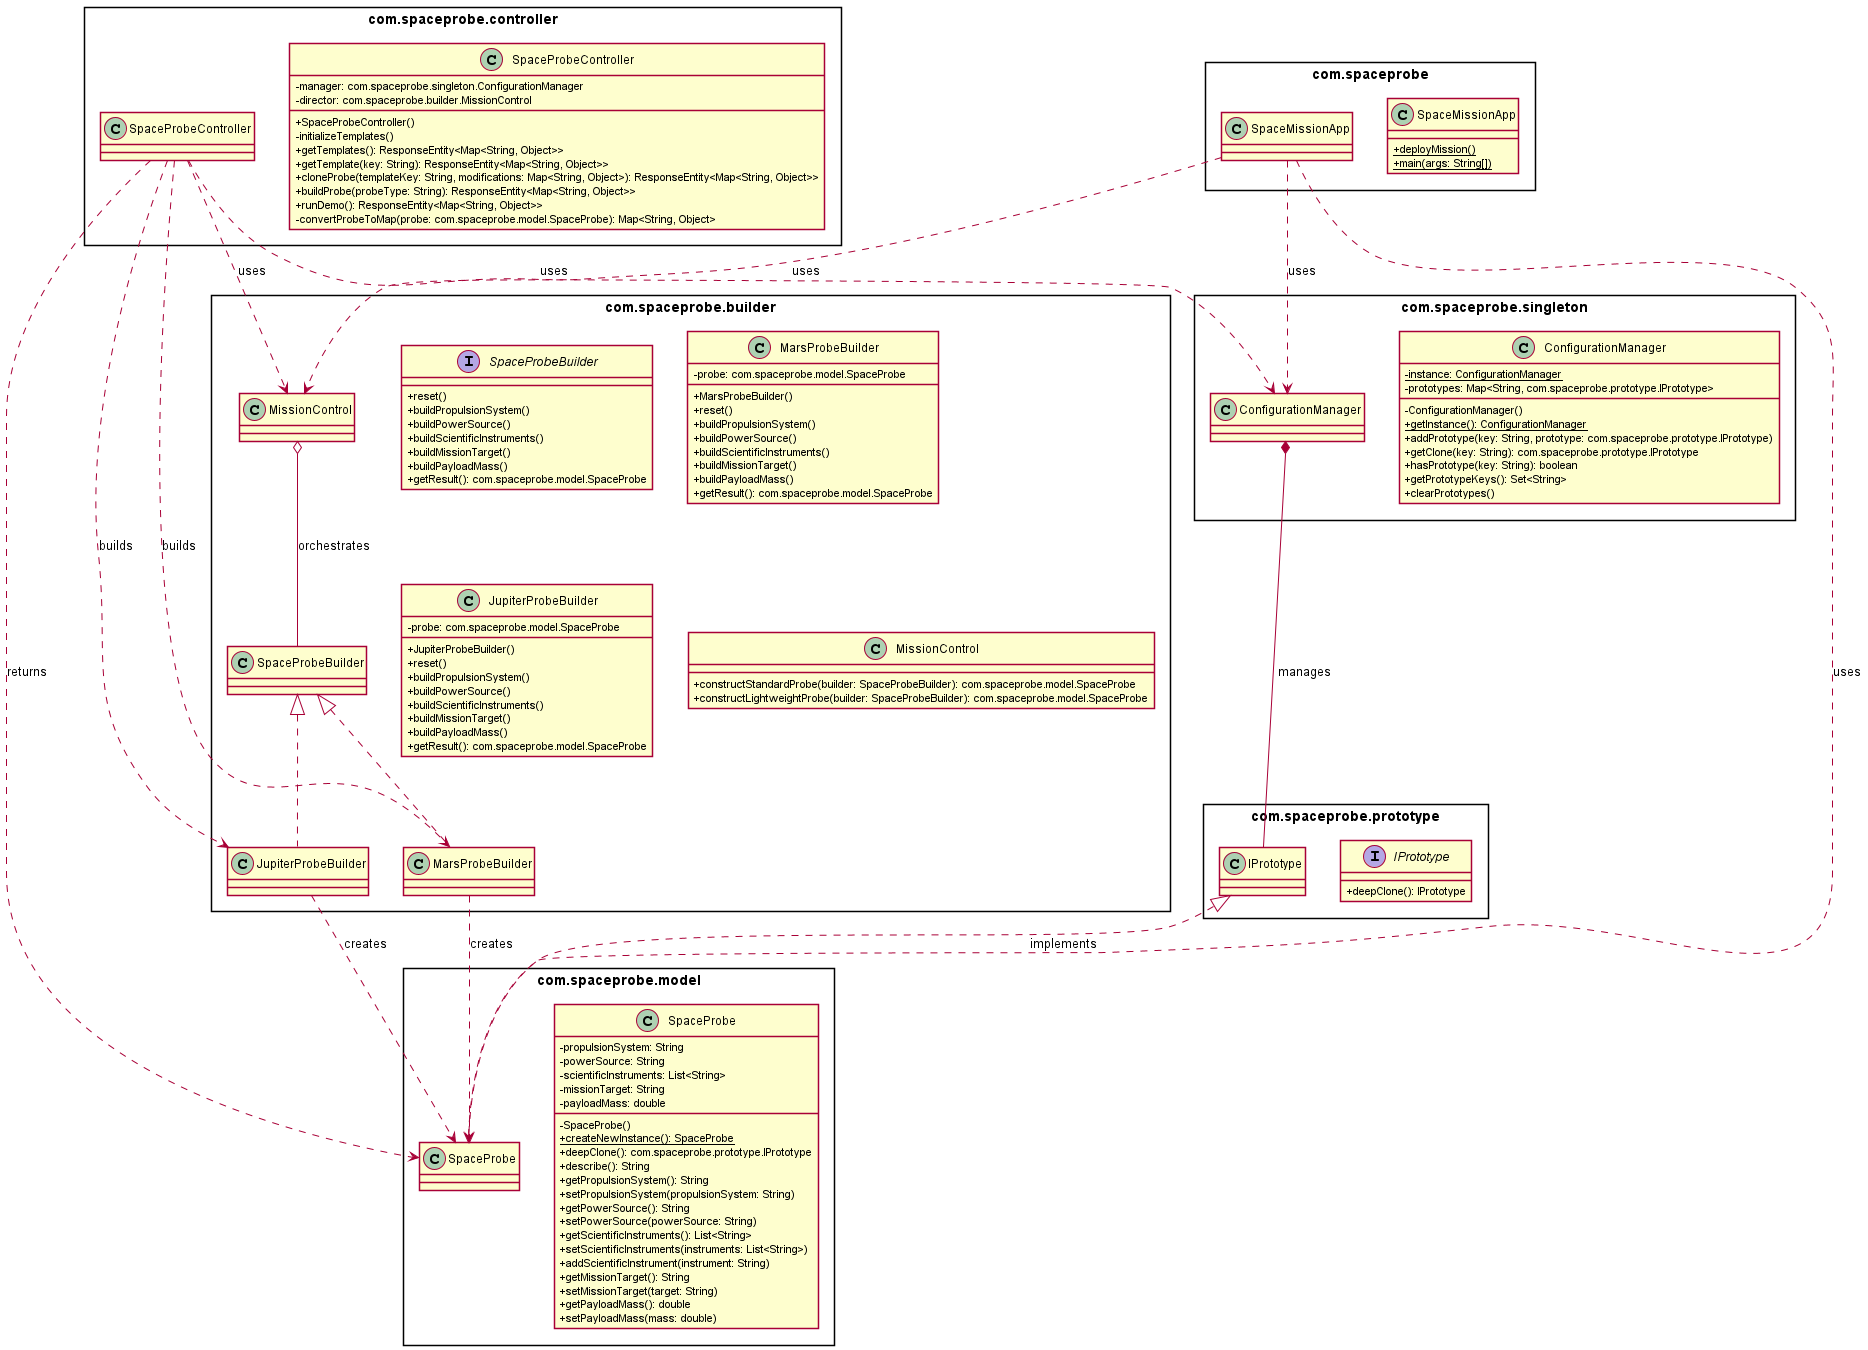

The diagram above was rendered by PlantUML. Its source (embedded in the PNG):
@startuml SpaceProbe_Detailed

' --- Global Styles ---
skinparam classAttributeIconSize 0
skinparam direction LR
skinparam packageStyle rectangle
skinparam shadowing false

package "com.spaceprobe.builder" as builder {
  interface SpaceProbeBuilder {
    +reset()
    +buildPropulsionSystem()
    +buildPowerSource()
    +buildScientificInstruments()
    +buildMissionTarget()
    +buildPayloadMass()
    +getResult(): com.spaceprobe.model.SpaceProbe
  }

  class MarsProbeBuilder {
    - probe: com.spaceprobe.model.SpaceProbe
    +MarsProbeBuilder()
    +reset()
    +buildPropulsionSystem()
    +buildPowerSource()
    +buildScientificInstruments()
    +buildMissionTarget()
    +buildPayloadMass()
    +getResult(): com.spaceprobe.model.SpaceProbe
  }

  class JupiterProbeBuilder {
    - probe: com.spaceprobe.model.SpaceProbe
    +JupiterProbeBuilder()
    +reset()
    +buildPropulsionSystem()
    +buildPowerSource()
    +buildScientificInstruments()
    +buildMissionTarget()
    +buildPayloadMass()
    +getResult(): com.spaceprobe.model.SpaceProbe
  }

  class MissionControl {
    +constructStandardProbe(builder: SpaceProbeBuilder): com.spaceprobe.model.SpaceProbe
    +constructLightweightProbe(builder: SpaceProbeBuilder): com.spaceprobe.model.SpaceProbe
  }
}

package "com.spaceprobe.prototype" as proto {
  interface IPrototype {
    +deepClone(): IPrototype
  }
}

package "com.spaceprobe.model" as model {
  class SpaceProbe {
    - propulsionSystem: String
    - powerSource: String
    - scientificInstruments: List<String>
    - missionTarget: String
    - payloadMass: double
    - SpaceProbe()
    {static} +createNewInstance(): SpaceProbe
    +deepClone(): com.spaceprobe.prototype.IPrototype
    +describe(): String
    +getPropulsionSystem(): String
    +setPropulsionSystem(propulsionSystem: String)
    +getPowerSource(): String
    +setPowerSource(powerSource: String)
    +getScientificInstruments(): List<String>
    +setScientificInstruments(instruments: List<String>)
    +addScientificInstrument(instrument: String)
    +getMissionTarget(): String
    +setMissionTarget(target: String)
    +getPayloadMass(): double
    +setPayloadMass(mass: double)
  }
}

package "com.spaceprobe.singleton" as single {
  class ConfigurationManager {
    - {static} instance: ConfigurationManager
    - prototypes: Map<String, com.spaceprobe.prototype.IPrototype>
    - ConfigurationManager()
    {static} +getInstance(): ConfigurationManager
    +addPrototype(key: String, prototype: com.spaceprobe.prototype.IPrototype)
    +getClone(key: String): com.spaceprobe.prototype.IPrototype
    +hasPrototype(key: String): boolean
    +getPrototypeKeys(): Set<String>
    +clearPrototypes()
  }
}

package "com.spaceprobe.controller" as controller {
  class SpaceProbeController {
    - manager: com.spaceprobe.singleton.ConfigurationManager
    - director: com.spaceprobe.builder.MissionControl
    +SpaceProbeController()
    -initializeTemplates()
    +getTemplates(): ResponseEntity<Map<String, Object>>
    +getTemplate(key: String): ResponseEntity<Map<String, Object>>
    +cloneProbe(templateKey: String, modifications: Map<String, Object>): ResponseEntity<Map<String, Object>>
    +buildProbe(probeType: String): ResponseEntity<Map<String, Object>>
    +runDemo(): ResponseEntity<Map<String, Object>>
    -convertProbeToMap(probe: com.spaceprobe.model.SpaceProbe): Map<String, Object>
  }
}

package "com.spaceprobe" as root {
  class SpaceMissionApp {
    {static} +deployMission()
    {static} +main(args: String[])
  }
}

' --- Relationships ---
root.SpaceMissionApp ..> builder.MissionControl : uses
root.SpaceMissionApp ..> single.ConfigurationManager : uses
root.SpaceMissionApp ..> model.SpaceProbe : uses

builder.MissionControl o-- builder.SpaceProbeBuilder : orchestrates
builder.SpaceProbeBuilder <|.. builder.MarsProbeBuilder
builder.SpaceProbeBuilder <|.. builder.JupiterProbeBuilder
builder.MarsProbeBuilder ..> model.SpaceProbe : creates
builder.JupiterProbeBuilder ..> model.SpaceProbe : creates

proto.IPrototype <|.. model.SpaceProbe : implements
single.ConfigurationManager *-- proto.IPrototype : manages

controller.SpaceProbeController ..> single.ConfigurationManager : uses
controller.SpaceProbeController ..> builder.MissionControl : uses
controller.SpaceProbeController ..> builder.MarsProbeBuilder : builds
controller.SpaceProbeController ..> builder.JupiterProbeBuilder : builds
controller.SpaceProbeController ..> model.SpaceProbe : returns

@enduml